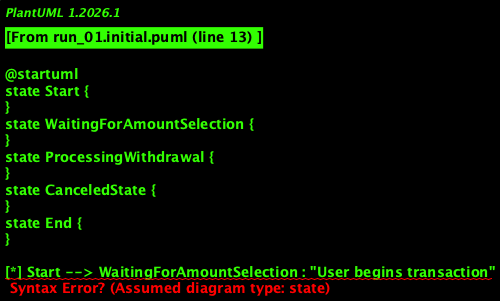

The diagram above was rendered by PlantUML. Its source (embedded in the PNG):
@startuml
state Start {
}
state WaitingForAmountSelection {
}
state ProcessingWithdrawal {
}
state CanceledState {
}
state End {
}

[*] Start --> WaitingForAmountSelection : "User begins transaction"

WaitingForAmountSelection --> ProcessingWithdrawal : "Select predefined amount"
WaitingForAmountSelection --> ProcessingWithdrawal : "Enter custom amount"
WaitingForAmountSelection --> CanceledState : "Cancel transaction"

ProcessingWithdrawal --> End : "Process withdrawal"

CanceledState --> Start : "Return card and stop transaction"

@enduml